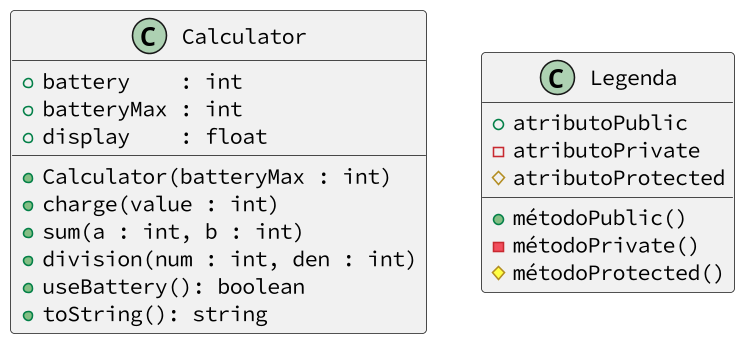

The diagram above was rendered by PlantUML. Its source (embedded in the PNG):
@startuml
skinparam defaultFontName Hasklig
skinparam dpi 150
'==
class Calculator {
  ' a bateria atual
  + battery    : int
  ' o máximo de bateria suportado
  + batteryMax : int
  ' guarda o resultado da última operação
  + display    : float
  __
  ' inicia os atributos batteryMax utilizando o parametro passado
  ' battery e display começam com o zero
  + Calculator(batteryMax : int)
  ' aumenta a bateria de value, porém não além do máximo.
  + charge(value : int)
  ' realiza a soma de dois número e coloca o resultado no display
  ' tenta gastar bateria usando o método useBattery()
  '   verifica o resultado do retorno
  + sum(a : int, b : int)
  ' realiza a divisão de dois números e armazena o resultado no display
  ' tenta gastar bateria usando o método useBattery()
  '   verifica o resultado do retorno
  ' verifica se não é divisão por zero
  + division(num : int, den : int)
  ' tenta gastar uma unidade da bateria
  '   emite um erro se não conseguir.
  ' retorna se conseguiu gastar ou não.
  + useBattery(): boolean
  ' retorna uma string com o formato
  ' display = 0.00, bateria = 0
  + toString(): string
}
class Legenda {
  + atributoPublic
  - atributoPrivate
  # atributoProtected
  __
  + métodoPublic()
  - métodoPrivate()
  # métodoProtected()
}
'--
@enduml